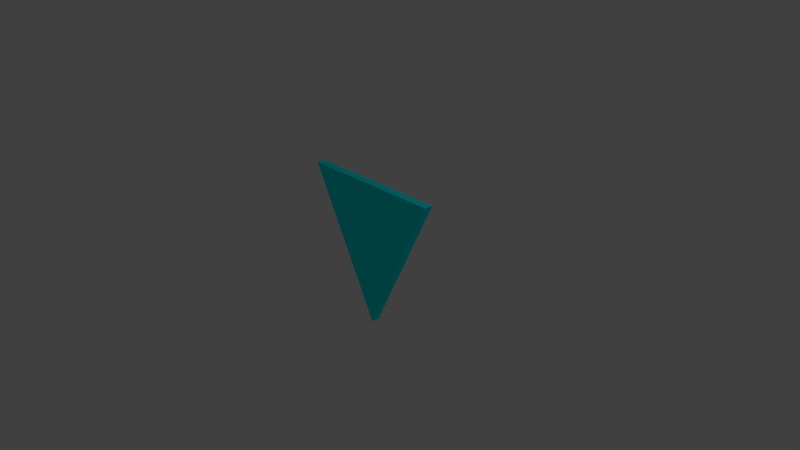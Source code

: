 # Source: portfolio-tri3.blend  (saved by Blender 2.72.0; exported with 4.5.12 LTS)
import bpy
from mathutils import Matrix  # noqa: F401  (used for matrix-valued properties, if any)

bpy.ops.wm.read_factory_settings(use_empty=True)
scene = bpy.context.scene
scene.name = 'Scene'

# ---- collections
col_collection_1 = bpy.data.collections.new('Collection 1'); scene.collection.children.link(col_collection_1)

# ---- materials (node trees are filled in below, after node groups)
mat_material = bpy.data.materials.new('Material')
mat_material.alpha_threshold = 0.0
mat_material.use_transparent_shadow = False
mat_material.diffuse_color = (0.0, 0.9841, 1.0, 1.0)
mat_material.roughness = 0.5
mat_material.line_color = (0.0, 0.0, 0.0, 1.0)

# ---- material node trees

# ---- world
world_world = bpy.data.worlds.new('World'); scene.world = world_world
world_world.color = (0.05088, 0.05088, 0.05088)
world_world.use_sun_shadow = False
world_world.sun_shadow_jitter_overblur = 0.0
world_world.cycles.sampling_method = 'MANUAL'
world_world.cycles.sample_map_resolution = 256

# ---- cameras
cam_camera = bpy.data.cameras.new('Camera')
cam_camera.clip_end = 100.0
cam_camera.lens = 35.0
cam_camera.sensor_width = 32.0
cam_camera.sensor_height = 18.0
cam_camera.ortho_scale = 7.314
cam_camera.dof.focus_distance = 0.0
cam_camera.dof.aperture_fstop = 128.0

# ---- lights
light_lamp = bpy.data.lights.new('Lamp', 'POINT')
light_lamp.transmission_factor = 0.0
light_lamp.cutoff_distance = 30.0
light_lamp.energy = 100.0
light_lamp.shadow_buffer_clip_start = 1.001
light_lamp.shadow_soft_size = 0.1
light_lamp.shadow_maximum_resolution = 0.006
light_lamp.use_absolute_resolution = True
light_lamp.cycles.use_multiple_importance_sampling = False

# ---- meshes
me_cube = bpy.data.meshes.new('Cube')
me_cube.from_pydata([(0.05645, 1.192e-07, -1.0), (-0.05645, 1.192e-07, -1.0), (0.05645, 1.0, 1.0), (0.05645, -1.0, 1.0), (-0.05645, -1.0, 1.0), (-0.05645, 1.0, 1.0)], [], [(2, 5, 4, 3), (0, 3, 4, 1), (0, 2, 3), (1, 4, 5), (2, 0, 1, 5)])
me_cube.materials.append(mat_material)
me_cube.use_remesh_preserve_volume = False
me_cube.use_remesh_preserve_attributes = False
me_cube.use_mirror_vertex_groups = False
me_cube.update()

# ---- objects
ob_cube = bpy.data.objects.new('Cube', me_cube)
ob_lamp = bpy.data.objects.new('Lamp', light_lamp)
ob_camera = bpy.data.objects.new('Camera', cam_camera)

# ---- transforms, parenting, visibility, modifiers, constraints
ob_cube.location = (0.0, 0.0, 0.0)
ob_cube.rotation_euler = (0.0, -0.0, 1.571)
ob_cube.lock_rotations_4d = False
ob_cube.empty_display_type = 'ARROWS'
ob_cube.lineart.crease_threshold = 0.0
ob_lamp.location = (4.076, 1.005, 5.904)
ob_lamp.rotation_euler = (0.6503, 0.05522, 1.866)
ob_lamp.lock_rotations_4d = False
ob_lamp.empty_display_type = 'ARROWS'
ob_lamp.color = (0.0, 0.0, 0.0, 0.0)
ob_lamp.lineart.crease_threshold = 0.0
ob_camera.location = (7.481, -6.508, 5.344)
ob_camera.rotation_euler = (1.109, 0.01082, 0.8149)
ob_camera.lock_rotations_4d = False
ob_camera.empty_display_type = 'ARROWS'
ob_camera.color = (0.0, 0.0, 0.0, 0.0)
ob_camera.display_type = 'WIRE'
ob_camera.lineart.crease_threshold = 0.0

# ---- collection membership
col_collection_1.objects.link(ob_cube)
col_collection_1.objects.link(ob_lamp)
col_collection_1.objects.link(ob_camera)

# ---- scene / render settings (as saved in the file)
scene.camera = ob_camera
scene.frame_start = 1; scene.frame_end = 250; scene.frame_set(1)
scene.render.engine = 'BLENDER_EEVEE_NEXT'
scene.render.resolution_percentage = 50
scene.render.dither_intensity = 0.0
scene.cycles.use_denoising = False
scene.cycles.samples = 10
scene.cycles.sampling_pattern = 'TABULATED_SOBOL'
scene.cycles.light_sampling_threshold = 0.0
scene.cycles.use_adaptive_sampling = False
scene.cycles.use_light_tree = False
scene.cycles.blur_glossy = 0.0
scene.cycles.pixel_filter_type = 'GAUSSIAN'
scene.cycles.sample_clamp_indirect = 0.0
scene.view_settings.view_transform = 'Standard'
bpy.context.view_layer.update()
